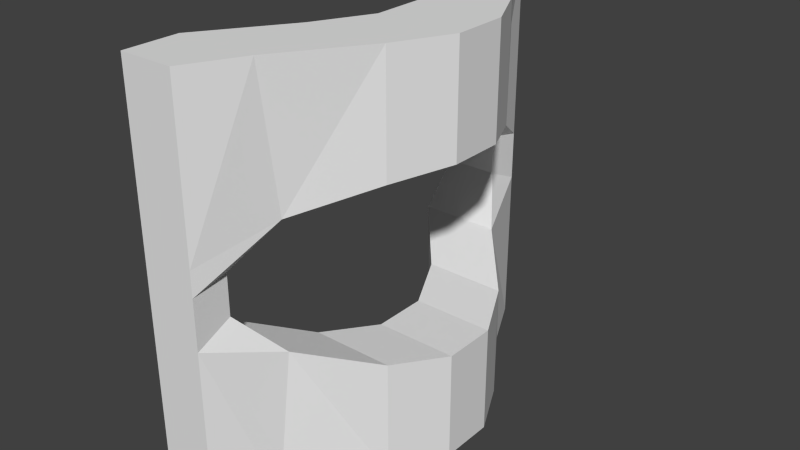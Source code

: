 # Source: Emplacement.blend  (saved by Blender 2.76.0; exported with 4.5.12 LTS)
import bpy
from mathutils import Matrix  # noqa: F401  (used for matrix-valued properties, if any)

bpy.ops.wm.read_factory_settings(use_empty=True)
scene = bpy.context.scene
scene.name = 'Scene'

# ---- collections
col_collection_1 = bpy.data.collections.new('Collection 1'); scene.collection.children.link(col_collection_1)

# ---- materials (node trees are filled in below, after node groups)
mat_material = bpy.data.materials.new('Material')
mat_material.alpha_threshold = 0.0
mat_material.use_transparent_shadow = False
mat_material.roughness = 0.5
mat_material.line_color = (0.0, 0.0, 0.0, 1.0)

# ---- material node trees

# ---- world
world_world = bpy.data.worlds.new('World'); scene.world = world_world
world_world.color = (0.05088, 0.05088, 0.05088)
world_world.use_sun_shadow = False
world_world.sun_shadow_jitter_overblur = 0.0
world_world.cycles.sampling_method = 'MANUAL'
world_world.cycles.sample_map_resolution = 256

# ---- meshes
me_cube = bpy.data.meshes.new('Cube')
me_cube.from_pydata([(4.0, 3.0, 0.0), (4.0, -3.0, 0.0), (1.0, -3.0, 0.0), (1.0, 3.0, 0.0), (4.0, 3.0, 4.255), (4.0, -3.0, 4.255), (1.0, -3.0, 4.255), (1.0, 3.0, 4.255), (2.0, 6.0, 2.782e-07), (-1.0, 6.0, 2.782e-07), (2.0, 5.315, 5.103), (-1.0, 5.315, 5.103), (2.0, -6.0, -1.391e-07), (-1.0, -6.0, -1.391e-07), (2.0, -5.315, 5.103), (-1.0, -5.315, 5.103), (1.0, 8.0, 2.782e-07), (-1.0, 8.0, 2.782e-07), (1.0, 8.0, 6.0), (-1.0, 8.0, 6.0), (1.0, -8.0, -1.391e-07), (-1.0, -8.0, -1.391e-07), (1.0, -8.0, 6.0), (-1.0, -8.0, 6.0), (5.0, 1.0, 0.0), (5.0, -1.0, 0.0), (2.0, -1.0, 0.0), (2.0, 1.0, 0.0), (5.0, 1.0, 4.002), (5.0, -1.0, 4.002), (2.0, -1.0, 4.002), (2.0, 1.0, 4.002), (4.0, 3.0, 14.75), (4.0, -3.0, 14.75), (1.0, -3.0, 14.75), (1.0, 3.0, 14.75), (4.0, 3.0, 10.5), (4.0, -3.0, 10.5), (1.0, -3.0, 10.5), (1.0, 3.0, 10.5), (2.0, 6.0, 14.75), (-1.0, 6.0, 14.75), (2.0, 5.315, 9.647), (-1.0, 5.315, 9.647), (2.0, -6.0, 14.75), (-1.0, -6.0, 14.75), (2.0, -5.315, 9.647), (-1.0, -5.315, 9.647), (1.0, 8.0, 14.75), (-1.0, 8.0, 14.75), (1.0, 8.0, 8.75), (-1.0, 8.0, 8.75), (1.0, -8.0, 14.75), (-1.0, -8.0, 14.75), (1.0, -8.0, 8.75), (-1.0, -8.0, 8.75), (5.0, 1.0, 14.75), (5.0, -1.0, 14.75), (2.0, -1.0, 14.75), (2.0, 1.0, 14.75), (5.0, 1.0, 10.75), (5.0, -1.0, 10.75), (2.0, -1.0, 10.75), (2.0, 1.0, 10.75), (1.0, 6.674, 6.618), (1.0, 6.674, 8.132), (-1.0, 6.674, 6.618), (-1.0, 6.674, 8.132), (1.0, 8.0, 6.917), (1.0, 8.0, 7.833), (-1.0, 8.0, 6.917), (-1.0, 8.0, 7.833), (1.0, -6.674, 6.618), (1.0, -6.674, 8.132), (-1.0, -6.674, 6.618), (-1.0, -6.674, 8.132), (1.0, -8.0, 6.917), (1.0, -8.0, 7.833), (-1.0, -8.0, 6.917), (-1.0, -8.0, 7.833)], [], [(25, 1, 2, 26), (29, 30, 6, 5), (25, 29, 5, 1), (5, 6, 15, 14), (27, 31, 7, 3), (4, 0, 8, 10), (77, 73, 46, 54), (7, 4, 10, 11), (3, 7, 11, 9), (0, 3, 9, 8), (12, 14, 22, 20), (6, 2, 13, 15), (1, 5, 14, 12), (2, 1, 12, 13), (18, 16, 17, 19), (20, 22, 23, 21), (10, 8, 16, 18), (15, 13, 21, 23), (13, 12, 20, 21), (9, 11, 19, 17), (79, 77, 54, 55), (8, 9, 17, 16), (2, 6, 30, 26), (26, 30, 31, 27), (0, 4, 28, 24), (24, 28, 29, 25), (4, 7, 31, 28), (28, 31, 30, 29), (0, 24, 27, 3), (24, 25, 26, 27), (57, 58, 34, 33), (61, 37, 38, 62), (57, 33, 37, 61), (37, 46, 47, 38), (59, 35, 39, 63), (36, 42, 40, 32), (75, 47, 46, 73), (39, 43, 42, 36), (35, 41, 43, 39), (32, 40, 41, 35), (44, 52, 54, 46), (38, 47, 45, 34), (33, 44, 46, 37), (34, 45, 44, 33), (50, 51, 49, 48), (52, 53, 55, 54), (42, 50, 48, 40), (47, 55, 53, 45), (45, 53, 52, 44), (41, 49, 51, 43), (67, 65, 42, 43), (40, 48, 49, 41), (34, 58, 62, 38), (58, 59, 63, 62), (32, 56, 60, 36), (56, 57, 61, 60), (36, 60, 63, 39), (60, 61, 62, 63), (32, 35, 59, 56), (56, 59, 58, 57), (69, 50, 42, 65), (71, 51, 50, 69), (67, 43, 51, 71), (75, 79, 55, 47), (11, 66, 70, 19), (66, 67, 71, 70), (19, 70, 68, 18), (70, 71, 69, 68), (18, 68, 64, 10), (68, 69, 65, 64), (11, 10, 64, 66), (66, 64, 65, 67), (15, 23, 78, 74), (74, 78, 79, 75), (15, 74, 72, 14), (74, 75, 73, 72), (23, 22, 76, 78), (78, 76, 77, 79), (22, 14, 72, 76), (76, 72, 73, 77)])
me_cube.materials.append(mat_material)
me_cube.use_remesh_preserve_volume = False
me_cube.use_remesh_preserve_attributes = False
me_cube.use_mirror_vertex_groups = False
me_cube.update()

# ---- objects
ob_turretemplacement = bpy.data.objects.new('TurretEmplacement', me_cube)

# ---- transforms, parenting, visibility, modifiers, constraints
ob_turretemplacement.location = (0.0, 0.0, 0.0)
ob_turretemplacement.lock_rotations_4d = False
ob_turretemplacement.empty_display_type = 'ARROWS'
ob_turretemplacement.lineart.crease_threshold = 0.0

# ---- collection membership
col_collection_1.objects.link(ob_turretemplacement)

# ---- scene / render settings (as saved in the file)
scene.frame_start = 1; scene.frame_end = 250; scene.frame_set(1)
scene.render.engine = 'BLENDER_EEVEE_NEXT'
scene.render.resolution_percentage = 50
scene.render.dither_intensity = 0.0
scene.cycles.use_denoising = False
scene.cycles.samples = 10
scene.cycles.sampling_pattern = 'TABULATED_SOBOL'
scene.cycles.light_sampling_threshold = 0.0
scene.cycles.use_adaptive_sampling = False
scene.cycles.use_light_tree = False
scene.cycles.blur_glossy = 0.0
scene.cycles.pixel_filter_type = 'GAUSSIAN'
scene.cycles.sample_clamp_indirect = 0.0
scene.view_settings.view_transform = 'Standard'
bpy.context.view_layer.update()

# ---- added for rendering (the .blend has no active camera and no usable light): camera, sun
cam_auto = bpy.data.cameras.new('AutoCamera')
cam_auto.lens = 50.0
cam_auto.sensor_width = 36.0
cam_auto.clip_end = 1000.0
ob_auto_camera = bpy.data.objects.new('AutoCamera', cam_auto)
scene.collection.objects.link(ob_auto_camera)
ob_auto_camera.location = (22.8855, -25.0627, 24.0834)
ob_auto_camera.rotation_euler = (1.09748, -7.21219e-08, 0.694738)
scene.camera = ob_auto_camera
light_auto_sun = bpy.data.lights.new('AutoSun', 'SUN')
light_auto_sun.energy = 3.0
light_auto_sun.angle = 0.0523599
ob_auto_sun = bpy.data.objects.new('AutoSun', light_auto_sun)
scene.collection.objects.link(ob_auto_sun)
ob_auto_sun.rotation_euler = (0.872665, 0.174533, 0.523599)
bpy.context.view_layer.update()
